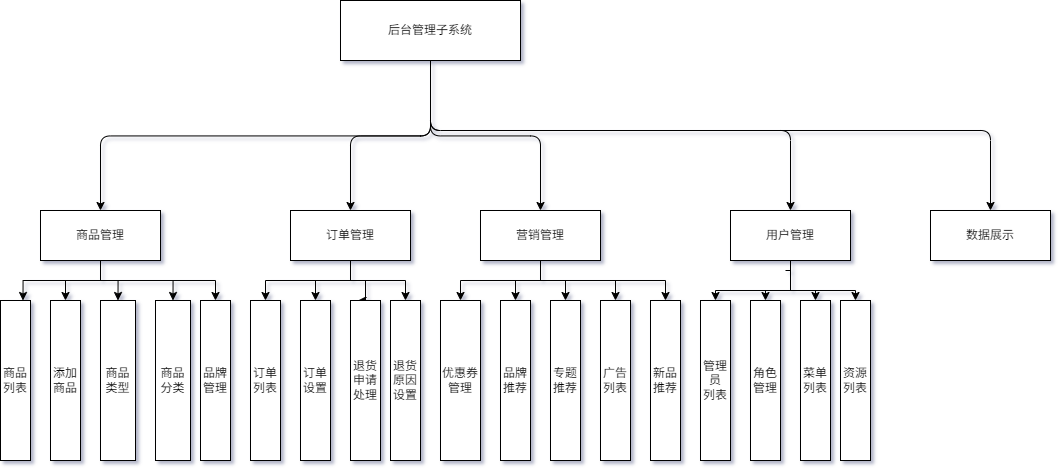

The diagram above was exported from draw.io. Its source (the exported page's mxGraphModel, read from the mxfile embedded in the PNG):
<mxGraphModel dx="2009" dy="1126" grid="1" gridSize="10" guides="1" tooltips="1" connect="1" arrows="1" fold="1" page="1" pageScale="1" pageWidth="850" pageHeight="1100" background="#ffffff" math="0" shadow="1">
  <root>
    <mxCell id="0" />
    <mxCell id="1" parent="0" />
    <mxCell id="2" parent="1" style="rounded=0;whiteSpace=wrap;html=1;strokeColor=#000000;fillColor=#ffffff;" value="后台管理子系统" vertex="1">
      <mxGeometry height="60" width="180" x="440" y="200" as="geometry" />
    </mxCell>
    <mxCell id="wrKeI5DeCHy-g2hKLj09-58" edge="1" parent="1" source="3" style="edgeStyle=orthogonalEdgeStyle;rounded=0;orthogonalLoop=1;jettySize=auto;html=1;exitX=0.5;exitY=1;exitDx=0;exitDy=0;entryX=0.75;entryY=0;entryDx=0;entryDy=0;" target="9">
      <mxGeometry relative="1" as="geometry" />
    </mxCell>
    <mxCell id="wrKeI5DeCHy-g2hKLj09-59" edge="1" parent="1" source="3" style="edgeStyle=orthogonalEdgeStyle;rounded=0;orthogonalLoop=1;jettySize=auto;html=1;exitX=0.5;exitY=1;exitDx=0;exitDy=0;entryX=0.5;entryY=0;entryDx=0;entryDy=0;" target="wrKeI5DeCHy-g2hKLj09-51">
      <mxGeometry relative="1" as="geometry" />
    </mxCell>
    <mxCell id="wrKeI5DeCHy-g2hKLj09-60" edge="1" parent="1" source="3" style="edgeStyle=orthogonalEdgeStyle;rounded=0;orthogonalLoop=1;jettySize=auto;html=1;exitX=0.5;exitY=1;exitDx=0;exitDy=0;entryX=0.5;entryY=0;entryDx=0;entryDy=0;" target="17">
      <mxGeometry relative="1" as="geometry" />
    </mxCell>
    <mxCell id="wrKeI5DeCHy-g2hKLj09-61" edge="1" parent="1" source="3" style="edgeStyle=orthogonalEdgeStyle;rounded=0;orthogonalLoop=1;jettySize=auto;html=1;exitX=0.5;exitY=1;exitDx=0;exitDy=0;entryX=0.5;entryY=0;entryDx=0;entryDy=0;" target="wrKeI5DeCHy-g2hKLj09-54">
      <mxGeometry relative="1" as="geometry" />
    </mxCell>
    <mxCell id="wrKeI5DeCHy-g2hKLj09-63" edge="1" parent="1" source="3" style="edgeStyle=orthogonalEdgeStyle;rounded=0;orthogonalLoop=1;jettySize=auto;html=1;exitX=0.5;exitY=1;exitDx=0;exitDy=0;entryX=0.5;entryY=0;entryDx=0;entryDy=0;" target="10">
      <mxGeometry relative="1" as="geometry" />
    </mxCell>
    <mxCell id="3" parent="1" style="rounded=0;whiteSpace=wrap;html=1;strokeColor=#000000;fillColor=#ffffff;" value="商品管理" vertex="1">
      <mxGeometry height="50" width="120" x="140" y="410" as="geometry" />
    </mxCell>
    <mxCell id="wrKeI5DeCHy-g2hKLj09-65" edge="1" parent="1" source="4" style="edgeStyle=orthogonalEdgeStyle;rounded=0;orthogonalLoop=1;jettySize=auto;html=1;exitX=0.5;exitY=1;exitDx=0;exitDy=0;entryX=0.5;entryY=0;entryDx=0;entryDy=0;" target="14">
      <mxGeometry relative="1" as="geometry" />
    </mxCell>
    <mxCell id="wrKeI5DeCHy-g2hKLj09-66" edge="1" parent="1" source="4" style="edgeStyle=orthogonalEdgeStyle;rounded=0;orthogonalLoop=1;jettySize=auto;html=1;exitX=0.5;exitY=1;exitDx=0;exitDy=0;entryX=0.5;entryY=0;entryDx=0;entryDy=0;" target="16">
      <mxGeometry relative="1" as="geometry" />
    </mxCell>
    <mxCell id="wrKeI5DeCHy-g2hKLj09-67" edge="1" parent="1" source="4" style="edgeStyle=orthogonalEdgeStyle;rounded=0;orthogonalLoop=1;jettySize=auto;html=1;exitX=0.5;exitY=1;exitDx=0;exitDy=0;entryX=0.25;entryY=0;entryDx=0;entryDy=0;" target="15">
      <mxGeometry relative="1" as="geometry">
        <Array as="points">
          <mxPoint x="450" y="480" />
          <mxPoint x="465" y="480" />
          <mxPoint x="465" y="500" />
        </Array>
      </mxGeometry>
    </mxCell>
    <mxCell id="wrKeI5DeCHy-g2hKLj09-68" edge="1" parent="1" source="4" style="edgeStyle=orthogonalEdgeStyle;rounded=0;orthogonalLoop=1;jettySize=auto;html=1;exitX=0.5;exitY=1;exitDx=0;exitDy=0;" target="wrKeI5DeCHy-g2hKLj09-64">
      <mxGeometry relative="1" as="geometry" />
    </mxCell>
    <mxCell id="4" parent="1" style="rounded=0;whiteSpace=wrap;html=1;strokeColor=#000000;fillColor=#ffffff;" value="订单管理" vertex="1">
      <mxGeometry height="50" width="120" x="390" y="410" as="geometry" />
    </mxCell>
    <mxCell id="wrKeI5DeCHy-g2hKLj09-75" edge="1" parent="1" source="5" style="edgeStyle=orthogonalEdgeStyle;rounded=0;orthogonalLoop=1;jettySize=auto;html=1;exitX=0.5;exitY=1;exitDx=0;exitDy=0;entryX=0.5;entryY=0;entryDx=0;entryDy=0;" target="13">
      <mxGeometry relative="1" as="geometry">
        <Array as="points">
          <mxPoint x="890" y="490" />
          <mxPoint x="815" y="490" />
        </Array>
      </mxGeometry>
    </mxCell>
    <mxCell id="wrKeI5DeCHy-g2hKLj09-77" edge="1" parent="1" style="edgeStyle=orthogonalEdgeStyle;rounded=0;orthogonalLoop=1;jettySize=auto;html=1;exitX=0.5;exitY=1;exitDx=0;exitDy=0;entryX=0.5;entryY=0;entryDx=0;entryDy=0;" target="24">
      <mxGeometry relative="1" as="geometry">
        <Array as="points">
          <mxPoint x="890" y="470" />
          <mxPoint x="890" y="490" />
          <mxPoint x="865" y="490" />
        </Array>
        <mxPoint x="885.01" y="470" as="sourcePoint" />
        <mxPoint x="850" y="500" as="targetPoint" />
      </mxGeometry>
    </mxCell>
    <mxCell id="wrKeI5DeCHy-g2hKLj09-78" edge="1" parent="1" source="5" style="edgeStyle=orthogonalEdgeStyle;rounded=0;orthogonalLoop=1;jettySize=auto;html=1;exitX=0.5;exitY=1;exitDx=0;exitDy=0;entryX=0.5;entryY=0;entryDx=0;entryDy=0;" target="25">
      <mxGeometry relative="1" as="geometry">
        <Array as="points">
          <mxPoint x="890" y="490" />
          <mxPoint x="915" y="490" />
        </Array>
      </mxGeometry>
    </mxCell>
    <mxCell id="wrKeI5DeCHy-g2hKLj09-79" edge="1" parent="1" source="5" style="edgeStyle=orthogonalEdgeStyle;rounded=0;orthogonalLoop=1;jettySize=auto;html=1;exitX=0.5;exitY=1;exitDx=0;exitDy=0;" target="26">
      <mxGeometry relative="1" as="geometry">
        <Array as="points">
          <mxPoint x="890" y="490" />
          <mxPoint x="955" y="490" />
        </Array>
      </mxGeometry>
    </mxCell>
    <mxCell id="5" parent="1" style="rounded=0;whiteSpace=wrap;html=1;strokeColor=#000000;fillColor=#ffffff;" value="用户管理" vertex="1">
      <mxGeometry height="50" width="120" x="830" y="410" as="geometry" />
    </mxCell>
    <mxCell id="wrKeI5DeCHy-g2hKLj09-69" edge="1" parent="1" source="6" style="edgeStyle=orthogonalEdgeStyle;rounded=0;orthogonalLoop=1;jettySize=auto;html=1;exitX=0.5;exitY=1;exitDx=0;exitDy=0;entryX=0.5;entryY=0;entryDx=0;entryDy=0;" target="19">
      <mxGeometry relative="1" as="geometry" />
    </mxCell>
    <mxCell id="wrKeI5DeCHy-g2hKLj09-70" edge="1" parent="1" source="6" style="edgeStyle=orthogonalEdgeStyle;rounded=0;orthogonalLoop=1;jettySize=auto;html=1;exitX=0.5;exitY=1;exitDx=0;exitDy=0;entryX=0.5;entryY=0;entryDx=0;entryDy=0;" target="22">
      <mxGeometry relative="1" as="geometry" />
    </mxCell>
    <mxCell id="wrKeI5DeCHy-g2hKLj09-71" edge="1" parent="1" source="6" style="edgeStyle=orthogonalEdgeStyle;rounded=0;orthogonalLoop=1;jettySize=auto;html=1;exitX=0.5;exitY=1;exitDx=0;exitDy=0;entryX=0.5;entryY=0;entryDx=0;entryDy=0;" target="23">
      <mxGeometry relative="1" as="geometry">
        <mxPoint x="658" y="500" as="targetPoint" />
      </mxGeometry>
    </mxCell>
    <mxCell id="wrKeI5DeCHy-g2hKLj09-72" edge="1" parent="1" source="6" style="edgeStyle=orthogonalEdgeStyle;rounded=0;orthogonalLoop=1;jettySize=auto;html=1;exitX=0.5;exitY=1;exitDx=0;exitDy=0;entryX=0.5;entryY=0;entryDx=0;entryDy=0;" target="21">
      <mxGeometry relative="1" as="geometry" />
    </mxCell>
    <mxCell id="wrKeI5DeCHy-g2hKLj09-73" edge="1" parent="1" source="6" style="edgeStyle=orthogonalEdgeStyle;rounded=0;orthogonalLoop=1;jettySize=auto;html=1;exitX=0.5;exitY=1;exitDx=0;exitDy=0;" target="11">
      <mxGeometry relative="1" as="geometry" />
    </mxCell>
    <mxCell id="6" parent="1" style="rounded=0;whiteSpace=wrap;html=1;strokeColor=#000000;fillColor=#ffffff;" value="营销管理" vertex="1">
      <mxGeometry height="50" width="120" x="580" y="410" as="geometry" />
    </mxCell>
    <mxCell id="9" parent="1" style="rounded=0;whiteSpace=wrap;html=1;strokeColor=#000000;fillColor=#ffffff;align=center;" value="&lt;div style=&quot;&quot;&gt;&lt;span style=&quot;background-color: transparent; color: light-dark(rgb(0, 0, 0), rgb(255, 255, 255));&quot;&gt;商品列表&lt;/span&gt;&lt;/div&gt;" vertex="1">
      <mxGeometry height="160" width="30" x="100" y="500" as="geometry" />
    </mxCell>
    <mxCell id="10" parent="1" style="rounded=0;whiteSpace=wrap;html=1;strokeColor=#000000;fillColor=#ffffff;" value="品牌管理" vertex="1">
      <mxGeometry height="160" width="30" x="300" y="500" as="geometry" />
    </mxCell>
    <mxCell id="11" parent="1" style="rounded=0;whiteSpace=wrap;html=1;strokeColor=#000000;fillColor=#ffffff;" value="新品推荐" vertex="1">
      <mxGeometry height="160" width="30" x="750" y="500" as="geometry" />
    </mxCell>
    <mxCell id="13" parent="1" style="rounded=0;whiteSpace=wrap;html=1;strokeColor=#000000;fillColor=#ffffff;" value="管理员&lt;br&gt;列表" vertex="1">
      <mxGeometry height="160" width="30" x="800" y="500" as="geometry" />
    </mxCell>
    <mxCell id="14" parent="1" style="rounded=0;whiteSpace=wrap;html=1;strokeColor=#000000;fillColor=#ffffff;" value="订单列表" vertex="1">
      <mxGeometry height="160" width="30" x="350" y="500" as="geometry" />
    </mxCell>
    <mxCell id="15" parent="1" style="rounded=0;whiteSpace=wrap;html=1;strokeColor=#000000;fillColor=#ffffff;" value="退货&lt;br&gt;申请&lt;br&gt;处理" vertex="1">
      <mxGeometry height="160" width="30" x="450" y="500" as="geometry" />
    </mxCell>
    <mxCell id="16" parent="1" style="rounded=0;whiteSpace=wrap;html=1;strokeColor=#000000;fillColor=#ffffff;" value="订单设置" vertex="1">
      <mxGeometry height="160" width="30" x="400" y="500" as="geometry" />
    </mxCell>
    <mxCell id="17" parent="1" style="rounded=0;whiteSpace=wrap;html=1;strokeColor=#000000;fillColor=#ffffff;" value="&lt;div&gt;商品类型&lt;/div&gt;" vertex="1">
      <mxGeometry height="160" width="35" x="200" y="500" as="geometry" />
    </mxCell>
    <mxCell id="19" parent="1" style="rounded=0;whiteSpace=wrap;html=1;strokeColor=#000000;fillColor=#ffffff;" value="优惠券管理" vertex="1">
      <mxGeometry height="160" width="40" x="540" y="500" as="geometry" />
    </mxCell>
    <mxCell id="21" parent="1" style="rounded=0;whiteSpace=wrap;html=1;strokeColor=#000000;fillColor=#ffffff;" value="广告&lt;br&gt;列表" vertex="1">
      <mxGeometry height="160" width="30" x="700" y="500" as="geometry" />
    </mxCell>
    <mxCell id="22" parent="1" style="rounded=0;whiteSpace=wrap;html=1;strokeColor=#000000;fillColor=#ffffff;" value="品牌推荐" vertex="1">
      <mxGeometry height="160" width="30" x="600" y="500" as="geometry" />
    </mxCell>
    <mxCell id="23" parent="1" style="rounded=0;whiteSpace=wrap;html=1;strokeColor=#000000;fillColor=#ffffff;" value="专题推荐" vertex="1">
      <mxGeometry height="160" width="30" x="650" y="500" as="geometry" />
    </mxCell>
    <mxCell id="24" parent="1" style="rounded=0;whiteSpace=wrap;html=1;strokeColor=#000000;fillColor=#ffffff;" value="角色管理" vertex="1">
      <mxGeometry height="160" width="30" x="850" y="500" as="geometry" />
    </mxCell>
    <mxCell id="25" parent="1" style="rounded=0;whiteSpace=wrap;html=1;strokeColor=#000000;fillColor=#ffffff;" value="菜单&lt;br&gt;列表" vertex="1">
      <mxGeometry height="160" width="30" x="900" y="500" as="geometry" />
    </mxCell>
    <mxCell id="26" parent="1" style="rounded=0;whiteSpace=wrap;html=1;strokeColor=#000000;fillColor=#ffffff;" value="资源&lt;br&gt;列表" vertex="1">
      <mxGeometry height="160" width="30" x="940" y="500" as="geometry" />
    </mxCell>
    <mxCell id="27" edge="1" parent="1" source="2" style="endArrow=classic;html=1;strokeColor=#000000;edgeStyle=elbowEdgeStyle;elbow=vertical;" target="3">
      <mxGeometry relative="1" as="geometry" />
    </mxCell>
    <mxCell id="28" edge="1" parent="1" source="2" style="endArrow=classic;html=1;strokeColor=#000000;edgeStyle=elbowEdgeStyle;elbow=vertical;" target="4">
      <mxGeometry relative="1" as="geometry" />
    </mxCell>
    <mxCell id="31" edge="1" parent="1" source="2" style="endArrow=classic;html=1;strokeColor=#000000;edgeStyle=elbowEdgeStyle;elbow=vertical;entryX=0.5;entryY=0;entryDx=0;entryDy=0;" target="6">
      <mxGeometry relative="1" as="geometry">
        <mxPoint x="680" y="410" as="targetPoint" />
      </mxGeometry>
    </mxCell>
    <mxCell id="wrKeI5DeCHy-g2hKLj09-51" parent="1" style="rounded=0;whiteSpace=wrap;html=1;strokeColor=#000000;fillColor=#ffffff;align=center;" value="&lt;div style=&quot;&quot;&gt;&lt;span style=&quot;background-color: transparent; color: light-dark(rgb(0, 0, 0), rgb(255, 255, 255));&quot;&gt;添加商品&lt;/span&gt;&lt;/div&gt;" vertex="1">
      <mxGeometry height="160" width="30" x="150" y="500" as="geometry" />
    </mxCell>
    <mxCell id="wrKeI5DeCHy-g2hKLj09-52" parent="1" style="rounded=0;whiteSpace=wrap;html=1;strokeColor=#000000;fillColor=#ffffff;" value="数据展示" vertex="1">
      <mxGeometry height="50" width="120" x="1030" y="410" as="geometry" />
    </mxCell>
    <mxCell id="wrKeI5DeCHy-g2hKLj09-54" parent="1" style="rounded=0;whiteSpace=wrap;html=1;strokeColor=#000000;fillColor=#ffffff;" value="&lt;div&gt;商品分类&lt;/div&gt;" vertex="1">
      <mxGeometry height="160" width="35" x="255" y="500" as="geometry" />
    </mxCell>
    <mxCell id="wrKeI5DeCHy-g2hKLj09-64" parent="1" style="rounded=0;whiteSpace=wrap;html=1;strokeColor=#000000;fillColor=#ffffff;" value="退货&lt;br&gt;原因&lt;br&gt;设置" vertex="1">
      <mxGeometry height="160" width="30" x="490" y="500" as="geometry" />
    </mxCell>
    <mxCell id="wrKeI5DeCHy-g2hKLj09-81" edge="1" parent="1" source="2" style="endArrow=classic;html=1;strokeColor=#000000;edgeStyle=elbowEdgeStyle;elbow=vertical;exitX=0.5;exitY=1;exitDx=0;exitDy=0;entryX=0.5;entryY=0;entryDx=0;entryDy=0;" target="5">
      <mxGeometry relative="1" as="geometry">
        <Array as="points">
          <mxPoint x="720" y="330" />
        </Array>
        <mxPoint x="780" y="270" as="sourcePoint" />
        <mxPoint x="890" y="410" as="targetPoint" />
      </mxGeometry>
    </mxCell>
    <mxCell id="wrKeI5DeCHy-g2hKLj09-83" edge="1" parent="1" source="2" style="endArrow=classic;html=1;strokeColor=#000000;edgeStyle=elbowEdgeStyle;elbow=vertical;entryX=0.5;entryY=0;entryDx=0;entryDy=0;exitX=0.5;exitY=1;exitDx=0;exitDy=0;" target="wrKeI5DeCHy-g2hKLj09-52">
      <mxGeometry relative="1" as="geometry">
        <Array as="points">
          <mxPoint x="910" y="330" />
        </Array>
        <mxPoint x="530" y="270" as="sourcePoint" />
        <mxPoint x="1080" y="410" as="targetPoint" />
      </mxGeometry>
    </mxCell>
  </root>
</mxGraphModel>